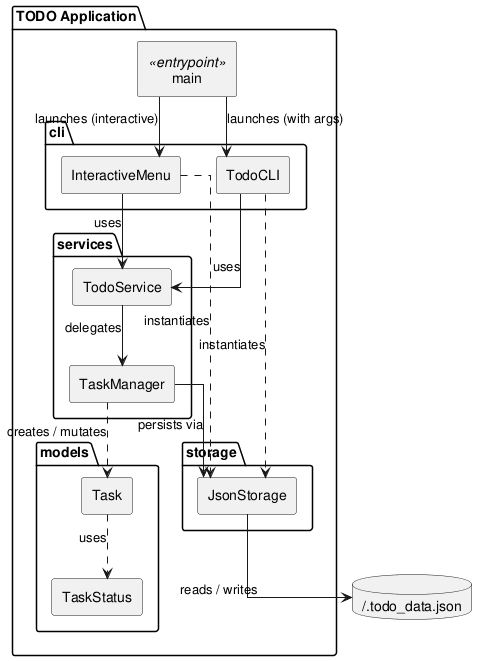

The diagram above was rendered by PlantUML. Its source (embedded in the PNG):
@startuml component_diagram

skinparam componentStyle rectangle
skinparam linetype ortho

package "TODO Application" {

    component [main] <<entrypoint>> as MAIN

    package "cli" {
        [InteractiveMenu] as IM
        [TodoCLI]         as CLI
    }

    package "services" {
        [TodoService]  as SVC
        [TaskManager]  as MGR
    }

    package "models" {
        [Task]       as TASK
        [TaskStatus] as STATUS
    }

    package "storage" {
        [JsonStorage] as STOR
    }
}

database "~/.todo_data.json" as DB

MAIN --> IM   : launches (interactive)
MAIN --> CLI  : launches (with args)
IM   --> SVC  : uses
CLI  --> SVC  : uses
SVC  --> MGR  : delegates
MGR  --> STOR : persists via
MGR  ..> TASK : creates / mutates
TASK ..> STATUS : uses
STOR --> DB   : reads / writes
IM   ..> STOR : instantiates
CLI  ..> STOR : instantiates

@enduml